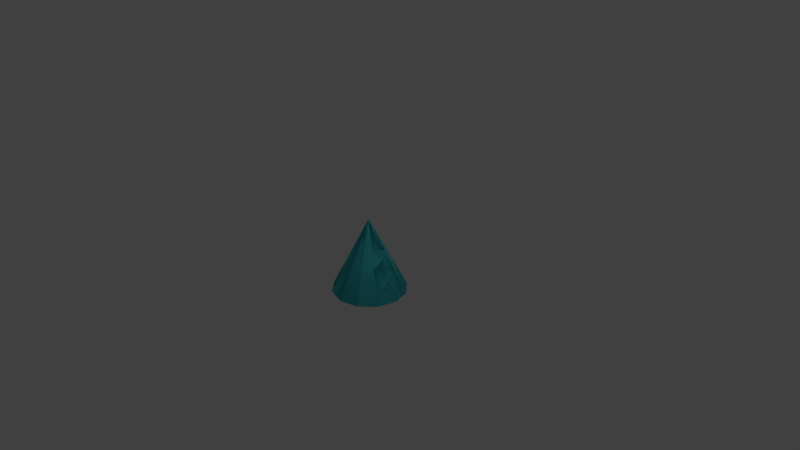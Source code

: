 # Source: cone.blend  (saved by Blender 2.78.0; exported with 4.5.12 LTS)
import bpy
from mathutils import Matrix  # noqa: F401  (used for matrix-valued properties, if any)

bpy.ops.wm.read_factory_settings(use_empty=True)
scene = bpy.context.scene
scene.name = 'Scene'

# ---- collections
col_collection_1 = bpy.data.collections.new('Collection 1'); scene.collection.children.link(col_collection_1)

# ---- materials (node trees are filled in below, after node groups)
mat_cone = bpy.data.materials.new('Cone')
mat_cone.alpha_threshold = 0.0
mat_cone.use_transparent_shadow = False
mat_cone.diffuse_color = (0.08666, 0.7547, 0.8, 1.0)
mat_cone.roughness = 0.5

# ---- material node trees

# ---- world
world_world = bpy.data.worlds.new('World'); scene.world = world_world
world_world.color = (0.05088, 0.05088, 0.05088)
world_world.use_sun_shadow = False
world_world.sun_shadow_jitter_overblur = 0.0
world_world.cycles.sampling_method = 'MANUAL'

# ---- cameras
cam_camera = bpy.data.cameras.new('Camera')
cam_camera.clip_end = 100.0
cam_camera.lens = 35.0
cam_camera.sensor_width = 32.0
cam_camera.sensor_height = 18.0
cam_camera.ortho_scale = 7.314
cam_camera.dof.focus_distance = 0.0
cam_camera.dof.aperture_fstop = 128.0

# ---- lights
light_lamp = bpy.data.lights.new('Lamp', 'POINT')
light_lamp.transmission_factor = 0.0
light_lamp.cutoff_distance = 30.0
light_lamp.energy = 100.0
light_lamp.shadow_buffer_clip_start = 1.001
light_lamp.shadow_soft_size = 0.1
light_lamp.shadow_maximum_resolution = 0.006
light_lamp.use_absolute_resolution = True

# ---- meshes
me_cone = bpy.data.meshes.new('Cone')
me_cone.from_pydata([(0.0, 1.0, -1.0), (0.0, 0.001, 1.0), (0.5, 0.866, -1.0), (0.0005, 0.000866, 1.0), (0.866, 0.5, -1.0), (0.000866, 0.0005, 1.0), (1.0, -4.371e-08, -1.0), (0.001, -4.371e-11, 1.0), (0.866, -0.5, -1.0), (0.000866, -0.0005, 1.0), (0.5, -0.866, -1.0), (0.0005, -0.000866, 1.0), (1.51e-07, -1.0, -1.0), (1.51e-10, -0.001, 1.0), (-0.5, -0.866, -1.0), (-0.0005, -0.000866, 1.0), (-0.866, -0.5, -1.0), (-0.000866, -0.0005, 1.0), (-1.0, -4.649e-07, -1.0), (-0.001, -4.649e-10, 1.0), (-0.866, 0.5, -1.0), (-0.000866, 0.0005, 1.0), (-0.5, 0.866, -1.0), (-0.0005, 0.000866, 1.0), (0.0, 1.0, -1.0), (0.0, 0.001, 1.0), (0.5, 0.866, -1.0), (0.0005, 0.000866, 1.0), (0.866, 0.5, -1.0), (0.000866, 0.0005, 1.0), (1.0, -4.371e-08, -1.0), (0.001, -4.371e-11, 1.0), (0.866, -0.5, -1.0), (0.000866, -0.0005, 1.0), (0.5, -0.866, -1.0), (0.0005, -0.000866, 1.0), (1.51e-07, -1.0, -1.0), (1.51e-10, -0.001, 1.0), (-0.5, -0.866, -1.0), (-0.0005, -0.000866, 1.0), (-0.866, -0.5, -1.0), (-0.000866, -0.0005, 1.0), (-1.0, -4.649e-07, -1.0), (-0.001, -4.649e-10, 1.0), (-0.866, 0.5, -1.0), (-0.000866, 0.0005, 1.0), (-0.5, 0.866, -1.0), (-0.0005, 0.000866, 1.0)], [], [(0, 2, 3, 1), (2, 4, 5, 3), (4, 6, 7, 5), (6, 8, 9, 7), (8, 10, 11, 9), (10, 12, 13, 11), (12, 14, 15, 13), (14, 16, 17, 15), (16, 18, 19, 17), (18, 20, 21, 19), (3, 5, 7, 9, 11, 13, 15, 17, 19, 21, 23, 1), (20, 22, 23, 21), (22, 0, 1, 23), (0, 22, 20, 18, 16, 14, 12, 10, 8, 6, 4, 2), (24, 25, 27, 26), (26, 27, 29, 28), (28, 29, 31, 30), (30, 31, 33, 32), (32, 33, 35, 34), (34, 35, 37, 36), (36, 37, 39, 38), (38, 39, 41, 40), (40, 41, 43, 42), (42, 43, 45, 44), (27, 25, 47, 45, 43, 41, 39, 37, 35, 33, 31, 29), (44, 45, 47, 46), (46, 47, 25, 24), (24, 26, 28, 30, 32, 34, 36, 38, 40, 42, 44, 46)])
me_cone.materials.append(mat_cone)
me_cone.use_remesh_preserve_volume = False
me_cone.use_remesh_preserve_attributes = False
me_cone.use_mirror_vertex_groups = False
me_cone.update()

# ---- objects
ob_cone = bpy.data.objects.new('Cone', me_cone)
ob_lamp = bpy.data.objects.new('Lamp', light_lamp)
ob_camera = bpy.data.objects.new('Camera', cam_camera)

# ---- transforms, parenting, visibility, modifiers, constraints
ob_cone.location = (0.0, 0.0, 0.0)
ob_cone.scale = (0.5, 0.5, 0.5)
ob_cone.lineart.crease_threshold = 0.0
ob_lamp.location = (4.076, 1.005, 5.904)
ob_lamp.rotation_euler = (0.6503, 0.05522, 1.866)
ob_lamp.lock_rotations_4d = False
ob_lamp.empty_display_type = 'ARROWS'
ob_lamp.color = (0.0, 0.0, 0.0, 0.0)
ob_lamp.lineart.crease_threshold = 0.0
ob_camera.location = (7.481, -6.508, 5.344)
ob_camera.rotation_euler = (1.109, 0.0, 0.8149)
ob_camera.lock_rotations_4d = False
ob_camera.empty_display_type = 'ARROWS'
ob_camera.color = (0.0, 0.0, 0.0, 0.0)
ob_camera.display_type = 'WIRE'
ob_camera.lineart.crease_threshold = 0.0

# ---- collection membership
col_collection_1.objects.link(ob_cone)
col_collection_1.objects.link(ob_lamp)
col_collection_1.objects.link(ob_camera)

# ---- scene / render settings (as saved in the file)
scene.camera = ob_camera
scene.frame_start = 1; scene.frame_end = 250; scene.frame_set(1)
scene.render.engine = 'BLENDER_EEVEE_NEXT'
scene.render.resolution_percentage = 50
scene.render.dither_intensity = 0.0
scene.cycles.use_denoising = False
scene.cycles.samples = 128
scene.cycles.sampling_pattern = 'TABULATED_SOBOL'
scene.cycles.light_sampling_threshold = 0.0
scene.cycles.use_adaptive_sampling = False
scene.cycles.use_light_tree = False
scene.cycles.blur_glossy = 0.0
scene.cycles.sample_clamp_indirect = 0.0
scene.view_settings.view_transform = 'Standard'
bpy.context.view_layer.update()
